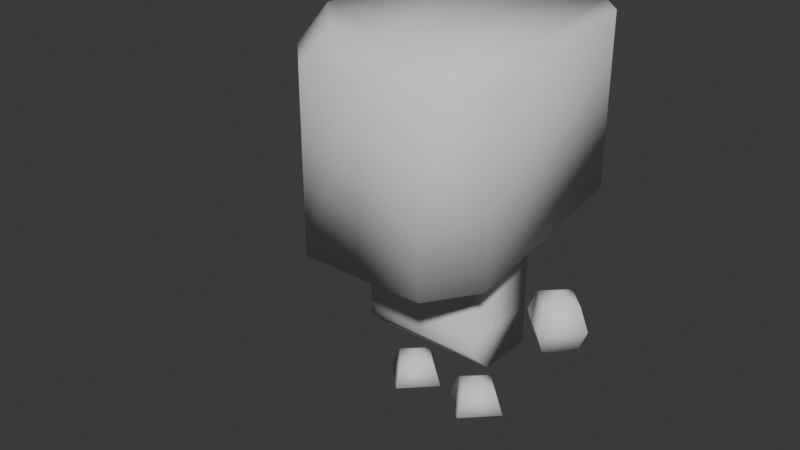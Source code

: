 # Source: player.blend  (saved by Blender 5.2.44; exported with 4.5.12 LTS)
import bpy
from mathutils import Matrix  # noqa: F401  (used for matrix-valued properties, if any)

bpy.ops.wm.read_factory_settings(use_empty=True)
scene = bpy.context.scene
scene.name = 'Scene'

# ---- collections
col_collection = bpy.data.collections.new('Collection'); scene.collection.children.link(col_collection)

# ---- world
world_world = bpy.data.worlds.new('World'); scene.world = world_world
world_world.use_nodes = True; world_world.node_tree.nodes.clear()
_N = world_world.node_tree.nodes; _L = world_world.node_tree.links
n0 = _N.new('ShaderNodeOutputWorld'); n0.name = 'World Output'; n0.location = (200, 100)
n1 = _N.new('ShaderNodeBackground'); n1.name = 'Background'; n1.location = (-200, 100)
n1.inputs[0].default_value = (0.05088, 0.05088, 0.05088, 1.0)
_L.new(n1.outputs[0], n0.inputs[0])
n0.is_active_output = True
world_world.color = (0.05088, 0.05088, 0.05088)
world_world.sun_shadow_jitter_overblur = 0.0

# ---- meshes
me_cube = bpy.data.meshes.new('Cube')
me_cube.from_pydata([(0.1515, -0.09886, 0.5357), (0.1515, 0.09886, 0.1527), (0.1515, 0.09886, 0.5357), (1.863e-09, 0.09886, 0.1527), (1.863e-09, 0.09886, 0.5357), (1.863e-09, -0.09886, 0.5357), (0.1515, -0.09886, 0.2064), (0.1515, -0.04508, 0.1527), (1.863e-09, -0.04508, 0.1527), (1.863e-09, -0.09886, 0.2064), (0.1515, 0.09886, 0.2507), (1.863e-09, 0.09886, 0.2507), (0.1515, -0.09886, 0.2507), (1.863e-09, -0.09886, 0.2507), (0.1515, 0.09886, 0.3932), (1.863e-09, 0.09886, 0.3932), (0.1515, -0.09886, 0.3932), (1.863e-09, -0.09886, 0.3932), (-0.1515, -0.09886, 0.5357), (-0.1515, 0.09886, 0.1527), (-0.1515, 0.09886, 0.5357), (-0.1515, -0.09886, 0.2064), (-0.1515, -0.04508, 0.1527), (-0.1515, 0.09886, 0.2507), (-0.1515, -0.09886, 0.2507), (-0.1515, 0.09886, 0.3932), (-0.1515, -0.09886, 0.3932), (1.863e-09, 0.2957, 0.5499), (1.863e-09, 0.2957, 0.9486), (1.863e-09, -0.3043, 0.4458), (0.2506, -0.2096, 0.4623), (0.1559, -0.3043, 0.4458), (0.1851, 0.2957, 0.5499), (0.2506, 0.2302, 0.5386), (0.2506, 0.2302, 0.9486), (0.1851, 0.2957, 0.9486), (1.863e-09, -0.3043, 0.8817), (1.863e-09, -0.2375, 0.9486), (0.1282, -0.2375, 0.9486), (0.1559, -0.3043, 0.8817), (0.2506, -0.1151, 0.9486), (0.2506, -0.2096, 0.8817), (-0.2506, -0.2096, 0.4623), (-0.1559, -0.3043, 0.4458), (-0.1851, 0.2957, 0.5499), (-0.2506, 0.2302, 0.5386), (-0.2506, 0.2302, 0.9486), (-0.1851, 0.2957, 0.9486), (-0.1282, -0.2375, 0.9486), (-0.1559, -0.3043, 0.8817), (-0.2506, -0.1151, 0.9486), (-0.2506, -0.2096, 0.8817), (0.2997, 0.07756, 0.3166), (0.2997, 0.05484, 0.2617), (0.2997, -9.313e-10, 0.239), (0.3545, -3.725e-09, 0.3714), (0.3772, -4.657e-09, 0.3166), (0.3545, -3.725e-09, 0.2617), (0.2997, -9.313e-10, 0.3941), (0.2997, -0.05484, 0.3714), (0.2997, -0.07756, 0.3166), (0.2997, -0.05484, 0.2617), (0.2448, 6.519e-09, 0.3714), (0.2221, 9.313e-09, 0.3166), (0.2448, 6.519e-09, 0.2617), (0.2997, 0.05484, 0.3714), (0.09369, 0.07756, 2.98e-08), (0.1485, -3.725e-09, 0.05484), (0.1712, -4.657e-09, 0.0), (0.09369, -9.313e-10, 0.07756), (0.09369, -0.05484, 0.05484), (0.09369, -0.07756, 0.0), (0.03885, 6.519e-09, 0.05484), (0.01613, 9.313e-09, 0.0), (0.09369, 0.05484, 0.05484), (-0.2997, 0.07756, 0.3166), (-0.2997, 0.05484, 0.2617), (-0.2997, -9.313e-10, 0.239), (-0.3545, -3.725e-09, 0.3714), (-0.3772, -4.657e-09, 0.3166), (-0.3545, -3.725e-09, 0.2617), (-0.2997, -9.313e-10, 0.3941), (-0.2997, -0.05484, 0.3714), (-0.2997, -0.07756, 0.3166), (-0.2997, -0.05484, 0.2617), (-0.2448, 6.519e-09, 0.3714), (-0.2221, 9.313e-09, 0.3166), (-0.2448, 6.519e-09, 0.2617), (-0.2997, 0.05484, 0.3714), (-0.09369, 0.07756, 2.98e-08), (-0.1485, -3.725e-09, 0.05484), (-0.1712, -4.657e-09, 0.0), (-0.09369, -9.313e-10, 0.07756), (-0.09369, -0.05484, 0.05484), (-0.09369, -0.07756, 0.0), (-0.03885, 6.519e-09, 0.05484), (-0.01613, 9.313e-09, 0.0), (-0.09369, 0.05484, 0.05484)], [], [(15, 4, 2, 14), (2, 4, 5, 0), (8, 7, 6, 9), (3, 1, 7, 8), (1, 10, 12, 6, 7), (16, 0, 5, 17), (3, 11, 10, 1), (6, 12, 13, 9), (16, 14, 2, 0), (12, 10, 14, 16), (12, 16, 17, 13), (11, 15, 14, 10), (15, 25, 20, 4), (20, 18, 5, 4), (8, 9, 21, 22), (3, 8, 22, 19), (19, 22, 21, 24, 23), (26, 17, 5, 18), (3, 19, 23, 11), (21, 9, 13, 24), (26, 18, 20, 25), (24, 26, 25, 23), (24, 13, 17, 26), (11, 23, 25, 15), (34, 33, 32, 35), (27, 28, 35, 32), (27, 32, 33, 30, 31, 29), (40, 38, 39, 41), (38, 37, 36, 39), (34, 35, 28, 37, 38, 40), (31, 39, 36, 29), (39, 31, 30, 41), (33, 34, 40, 41, 30), (46, 47, 44, 45), (27, 44, 47, 28), (27, 29, 43, 42, 45, 44), (50, 51, 49, 48), (48, 49, 36, 37), (46, 50, 48, 37, 28, 47), (43, 29, 36, 49), (49, 51, 42, 43), (45, 42, 51, 50, 46), (54, 53, 57), (52, 65, 55, 56), (53, 52, 56, 57), (65, 58, 55), (57, 56, 60, 61), (55, 58, 59), (54, 57, 61), (56, 55, 59, 60), (60, 59, 62, 63), (61, 60, 63, 64), (59, 58, 62), (54, 61, 64), (54, 64, 53), (63, 62, 65, 52), (64, 63, 52, 53), (62, 58, 65), (66, 74, 67, 68), (74, 69, 67), (67, 69, 70), (68, 67, 70, 71), (71, 70, 72, 73), (68, 71, 73, 66), (70, 69, 72), (73, 72, 74, 66), (72, 69, 74), (77, 80, 76), (75, 79, 78, 88), (76, 80, 79, 75), (88, 78, 81), (80, 84, 83, 79), (78, 82, 81), (77, 84, 80), (79, 83, 82, 78), (83, 86, 85, 82), (84, 87, 86, 83), (82, 85, 81), (77, 87, 84), (77, 76, 87), (86, 75, 88, 85), (87, 76, 75, 86), (85, 88, 81), (89, 91, 90, 97), (97, 90, 92), (90, 93, 92), (91, 94, 93, 90), (94, 96, 95, 93), (91, 89, 96, 94), (93, 95, 92), (96, 89, 97, 95), (95, 97, 92)])
me_cube.polygons.foreach_set('use_smooth', [True] * 92)
_uv = me_cube.uv_layers.new(name='UVMap')
_uv.uv.foreach_set('vector', [0.5625, 0.375, 0.625, 0.375, 0.625, 0.5, 0.5625, 0.5, 0.625, 0.5, 0.75, 0.5, 0.75, 0.75, 0.625, 0.75, 0.25, 0.682, 0.375, 0.682, 0.3984, 0.75, 0.25, 0.75, 0.25, 0.5, 0.375, 0.5, 0.375, 0.682, 0.25, 0.682, 0.375, 0.5, 0.5, 0.5, 0.5117, 0.75, 0.3984, 0.75, 0.375, 0.682, 0.5683, 0.75, 0.625, 0.75, 0.625, 0.875, 0.5713, 0.875, 0.375, 0.375, 0.5, 0.375, 0.5, 0.5, 0.375, 0.5, 0.3984, 0.75, 0.5117, 0.75, 0.5175, 0.875, 0.4101, 0.875, 0.5683, 0.75, 0.5625, 0.5, 0.625, 0.5, 0.625, 0.75, 0.5117, 0.75, 0.5, 0.5, 0.5625, 0.5, 0.5683, 0.75, 0.5117, 0.75, 0.5683, 0.75, 0.5713, 0.875, 0.5175, 0.875, 0.5, 0.375, 0.5625, 0.375, 0.5625, 0.5, 0.5, 0.5, 0.5625, 0.375, 0.5625, 0.5, 0.625, 0.5, 0.625, 0.375, 0.625, 0.5, 0.625, 0.75, 0.75, 0.75, 0.75, 0.5, 0.25, 0.682, 0.25, 0.75, 0.3984, 0.75, 0.375, 0.682, 0.25, 0.5, 0.25, 0.682, 0.375, 0.682, 0.375, 0.5, 0.375, 0.5, 0.375, 0.682, 0.3984, 0.75, 0.5117, 0.75, 0.5, 0.5, 0.5683, 0.75, 0.5713, 0.875, 0.625, 0.875, 0.625, 0.75, 0.375, 0.375, 0.375, 0.5, 0.5, 0.5, 0.5, 0.375, 0.3984, 0.75, 0.4101, 0.875, 0.5175, 0.875, 0.5117, 0.75, 0.5683, 0.75, 0.625, 0.75, 0.625, 0.5, 0.5625, 0.5, 0.5117, 0.75, 0.5683, 0.75, 0.5625, 0.5, 0.5, 0.5, 0.5117, 0.75, 0.5175, 0.875, 0.5713, 0.875, 0.5683, 0.75, 0.5, 0.375, 0.5, 0.5, 0.5625, 0.5, 0.5625, 0.375, 0.625, 0.5273, 0.375, 0.5273, 0.3659, 0.4818, 0.6341, 0.4818, 0.375, 0.375, 0.625, 0.375, 0.6341, 0.4818, 0.3659, 0.4818, 0.25, 0.5, 0.3659, 0.4818, 0.375, 0.5273, 0.375, 0.7105, 0.3618, 0.7763, 0.25, 0.75, 0.625, 0.6712, 0.654, 0.7532, 0.6014, 0.7763, 0.5906, 0.7105, 0.654, 0.7532, 0.625, 0.875, 0.5918, 0.875, 0.6014, 0.7763, 0.625, 0.5273, 0.6341, 0.4818, 0.75, 0.5, 0.75, 0.7221, 0.654, 0.7532, 0.625, 0.6712, 0.3618, 0.7763, 0.6014, 0.7763, 0.5918, 0.875, 0.375, 0.875, 0.6014, 0.7763, 0.3618, 0.7763, 0.375, 0.7105, 0.5906, 0.7105, 0.375, 0.5273, 0.625, 0.5273, 0.625, 0.6712, 0.5906, 0.7105, 0.375, 0.7105, 0.625, 0.5273, 0.6341, 0.4818, 0.3659, 0.4818, 0.375, 0.5273, 0.375, 0.375, 0.3659, 0.4818, 0.6341, 0.4818, 0.625, 0.375, 0.25, 0.5, 0.25, 0.75, 0.3618, 0.7763, 0.375, 0.7105, 0.375, 0.5273, 0.3659, 0.4818, 0.625, 0.6712, 0.5906, 0.7105, 0.6014, 0.7763, 0.654, 0.7532, 0.654, 0.7532, 0.6014, 0.7763, 0.5918, 0.875, 0.625, 0.875, 0.625, 0.5273, 0.625, 0.6712, 0.654, 0.7532, 0.75, 0.7221, 0.75, 0.5, 0.6341, 0.4818, 0.3618, 0.7763, 0.375, 0.875, 0.5918, 0.875, 0.6014, 0.7763, 0.6014, 0.7763, 0.5906, 0.7105, 0.375, 0.7105, 0.3618, 0.7763, 0.375, 0.5273, 0.375, 0.7105, 0.5906, 0.7105, 0.625, 0.6712, 0.625, 0.5273, 0.625, 0.0, 0.75, 0.25, 0.5, 0.25, 0.75, 0.5, 0.75, 0.75, 0.5, 0.75, 0.5, 0.5, 0.75, 0.25, 0.75, 0.5, 0.5, 0.5, 0.5, 0.25, 0.75, 0.75, 0.625, 1.0, 0.5, 0.75, 0.5, 0.25, 0.5, 0.5, 0.25, 0.5, 0.25, 0.25, 0.5, 0.75, 0.375, 1.0, 0.25, 0.75, 0.375, 0.0, 0.5, 0.25, 0.25, 0.25, 0.5, 0.5, 0.5, 0.75, 0.25, 0.75, 0.25, 0.5, 0.25, 0.5, 0.25, 0.75, 0.0, 0.75, 0.0, 0.5, 0.25, 0.25, 0.25, 0.5, 0.0, 0.5, 0.0, 0.25, 0.25, 0.75, 0.125, 1.0, 0.0, 0.75, 0.125, 0.0, 0.25, 0.25, 0.0, 0.25, 0.875, 0.0, 1.0, 0.25, 0.75, 0.25, 1.0, 0.5, 1.0, 0.75, 0.75, 0.75, 0.75, 0.5, 1.0, 0.25, 1.0, 0.5, 0.75, 0.5, 0.75, 0.25, 1.0, 0.75, 0.875, 1.0, 0.75, 0.75, 0.75, 0.5, 0.75, 0.75, 0.5, 0.75, 0.5, 0.5, 0.75, 0.75, 0.625, 1.0, 0.5, 0.75, 0.5, 0.75, 0.375, 1.0, 0.25, 0.75, 0.5, 0.5, 0.5, 0.75, 0.25, 0.75, 0.25, 0.5, 0.25, 0.5, 0.25, 0.75, 0.0, 0.75, 0.0, 0.5, 0.5, 0.5, 0.25, 0.5, 1.0, 0.5, 0.75, 0.5, 0.25, 0.75, 0.125, 1.0, 0.0, 0.75, 1.0, 0.5, 1.0, 0.75, 0.75, 0.75, 0.75, 0.5, 1.0, 0.75, 0.875, 1.0, 0.75, 0.75, 0.625, 0.0, 0.5, 0.25, 0.75, 0.25, 0.75, 0.5, 0.5, 0.5, 0.5, 0.75, 0.75, 0.75, 0.75, 0.25, 0.5, 0.25, 0.5, 0.5, 0.75, 0.5, 0.75, 0.75, 0.5, 0.75, 0.625, 1.0, 0.5, 0.25, 0.25, 0.25, 0.25, 0.5, 0.5, 0.5, 0.5, 0.75, 0.25, 0.75, 0.375, 1.0, 0.375, 0.0, 0.25, 0.25, 0.5, 0.25, 0.5, 0.5, 0.25, 0.5, 0.25, 0.75, 0.5, 0.75, 0.25, 0.5, 0.0, 0.5, 0.0, 0.75, 0.25, 0.75, 0.25, 0.25, 0.0, 0.25, 0.0, 0.5, 0.25, 0.5, 0.25, 0.75, 0.0, 0.75, 0.125, 1.0, 0.125, 0.0, 0.0, 0.25, 0.25, 0.25, 0.875, 0.0, 0.75, 0.25, 1.0, 0.25, 1.0, 0.5, 0.75, 0.5, 0.75, 0.75, 1.0, 0.75, 1.0, 0.25, 0.75, 0.25, 0.75, 0.5, 1.0, 0.5, 1.0, 0.75, 0.75, 0.75, 0.875, 1.0, 0.75, 0.5, 0.5, 0.5, 0.5, 0.75, 0.75, 0.75, 0.75, 0.75, 0.5, 0.75, 0.625, 1.0, 0.5, 0.75, 0.25, 0.75, 0.375, 1.0, 0.5, 0.5, 0.25, 0.5, 0.25, 0.75, 0.5, 0.75, 0.25, 0.5, 0.0, 0.5, 0.0, 0.75, 0.25, 0.75, 0.5, 0.5, 0.75, 0.5, 1.0, 0.5, 0.25, 0.5, 0.25, 0.75, 0.0, 0.75, 0.125, 1.0, 1.0, 0.5, 0.75, 0.5, 0.75, 0.75, 1.0, 0.75, 1.0, 0.75, 0.75, 0.75, 0.875, 1.0])
me_cube.update()
arm_player = bpy.data.armatures.new('player')  # bones are not reproduced

# ---- objects
ob_body = bpy.data.objects.new('body', me_cube)
ob_player = bpy.data.objects.new('player', arm_player)

# ---- transforms, parenting, visibility, modifiers, constraints
ob_body.parent = ob_player
ob_body.location = (0.0, 0.0, 0.0)
_vg = ob_body.vertex_groups.new(name='spine')
for _i, _w in zip([0, 1, 2, 3, 4, 5, 6, 7, 8, 9, 10, 11, 12, 13, 14, 15, 16, 17, 18, 19, 20, 21, 22, 23, 24, 25, 26], [0.06706, 0.9073, 0.05814, 0.9539, 0.007451, 0.04297, 0.8437, 0.9049, 0.9638, 0.8901, 0.8014, 0.8619, 0.7748, 0.8095, 0.1795, 0.1241, 0.1916, 0.1679, 0.06706, 0.9073, 0.05814, 0.8437, 0.9049, 0.8014, 0.7748, 0.1795, 0.1916]): _vg.add([_i], _w, 'REPLACE')
_vg = ob_body.vertex_groups.new(name='spine1')
for _i, _w in zip([0, 1, 2, 3, 4, 5, 6, 7, 8, 9, 10, 11, 12, 13, 14, 15, 16, 17, 18, 19, 20, 21, 22, 23, 24, 25, 26], [0.9329, 0.09274, 0.9419, 0.0422, 0.9713, 0.9535, 0.1563, 0.09512, 0.02245, 0.1099, 0.1986, 0.1381, 0.2252, 0.1905, 0.8205, 0.8759, 0.8084, 0.8321, 0.9329, 0.09274, 0.9419, 0.1563, 0.09512, 0.1986, 0.2252, 0.8205, 0.8084]): _vg.add([_i], _w, 'REPLACE')
_vg = ob_body.vertex_groups.new(name='hand.L')
_vg.add([52, 53, 54, 55, 56, 57, 58, 59, 60, 61, 62, 63, 64, 65], 1.0, 'REPLACE')
_vg = ob_body.vertex_groups.new(name='hand.R')
_vg.add([75, 76, 77, 78, 79, 80, 81, 82, 83, 84, 85, 86, 87, 88], 1.0, 'REPLACE')
_vg = ob_body.vertex_groups.new(name='foot.L')
_vg.add([66, 67, 68, 69, 70, 71, 72, 73, 74], 1.0, 'REPLACE')
_vg = ob_body.vertex_groups.new(name='foot.R')
_vg.add([89, 90, 91, 92, 93, 94, 95, 96, 97], 1.0, 'REPLACE')
_vg = ob_body.vertex_groups.new(name='head')
_vg.add([27, 28, 29, 30, 31, 32, 33, 34, 35, 36, 37, 38, 39, 40, 41, 42, 43, 44, 45, 46, 47, 48, 49, 50, 51], 1.0, 'REPLACE')
_m = ob_body.modifiers.new('Armature', 'ARMATURE')
_m.object = ob_player
ob_player.location = (0.0, 0.0, 0.0)
ob_player.show_in_front = True

# ---- collection membership
col_collection.objects.link(ob_body)
col_collection.objects.link(ob_player)

# ---- scene / render settings (as saved in the file)
scene.frame_start = 0; scene.frame_end = 150; scene.frame_set(0)
scene.render.engine = 'BLENDER_EEVEE_NEXT'
scene.render.fps = 30
scene.render.bake_bias = 0.0
scene.render.bake_samples = 0
scene.cycles.sampling_pattern = 'TABULATED_SOBOL'
scene.eevee.use_volume_custom_range = False
scene.eevee.fast_gi_thickness_far = 0.0
bpy.context.view_layer.update()

# ---- added for rendering (the .blend has no active camera and no usable light): camera, sun
cam_auto = bpy.data.cameras.new('AutoCamera')
cam_auto.lens = 50.0
cam_auto.sensor_width = 36.0
cam_auto.clip_end = 1000.0
ob_auto_camera = bpy.data.objects.new('AutoCamera', cam_auto)
scene.collection.objects.link(ob_auto_camera)
ob_auto_camera.location = (1.35415, -1.7997, 1.60408)
ob_auto_camera.rotation_euler = (1.09748, -7.21219e-08, 0.694738)
scene.camera = ob_auto_camera
light_auto_sun = bpy.data.lights.new('AutoSun', 'SUN')
light_auto_sun.energy = 3.0
light_auto_sun.angle = 0.0523599
ob_auto_sun = bpy.data.objects.new('AutoSun', light_auto_sun)
scene.collection.objects.link(ob_auto_sun)
ob_auto_sun.rotation_euler = (0.872665, 0.174533, 0.523599)
bpy.context.view_layer.update()
